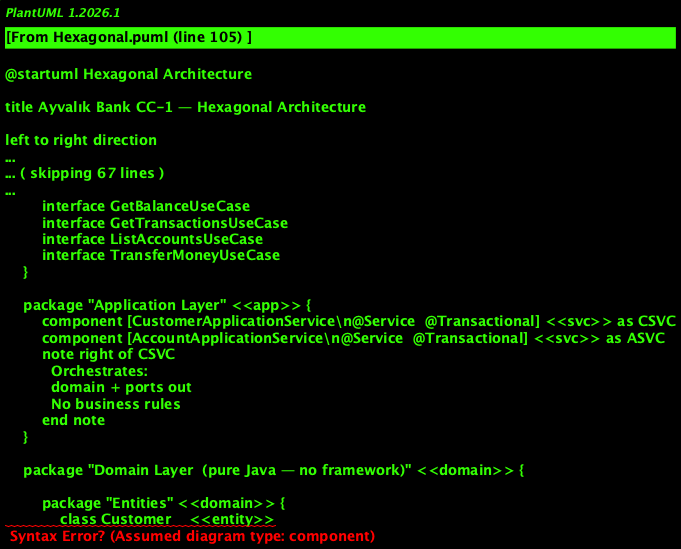

The diagram above was rendered by PlantUML. Its source (embedded in the PNG):
@startuml Hexagonal Architecture

title Ayvalık Bank CC-1 — Hexagonal Architecture

left to right direction

skinparam defaultFontSize 11
skinparam defaultFontName Arial
skinparam shadowing false
skinparam linetype polyline
skinparam packageStyle rectangle

' ── Colour palette ──────────────────────────────────────────────
skinparam package {
    BackgroundColor<<inbound>>    #D8E8FF
    BorderColor<<inbound>>        #2255AA
    FontColor<<inbound>>          #2255AA
    BackgroundColor<<outbound>>   #D8F5D8
    BorderColor<<outbound>>       #226622
    FontColor<<outbound>>         #226622
    BackgroundColor<<port_in>>    #EAF3FF
    BorderColor<<port_in>>        #4488CC
    BackgroundColor<<port_out>>   #EAFAEA
    BorderColor<<port_out>>       #44AA44
    BackgroundColor<<app>>        #FFF8D8
    BorderColor<<app>>            #AA8800
    BackgroundColor<<domain>>     #FFE8E8
    BorderColor<<domain>>         #CC2222
    BackgroundColor<<hexagon>>    #FFFAF0
    BorderColor<<hexagon>>        #CC6600
    FontColor<<hexagon>>          #CC6600
}
skinparam component {
    BackgroundColor<<ctrl>>       #C8DCFF
    BorderColor<<ctrl>>           #2255AA
    BackgroundColor<<svc>>        #FFEEBB
    BorderColor<<svc>>            #AA8800
    BackgroundColor<<adapter>>    #C8F5C8
    BorderColor<<adapter>>        #226622
    BackgroundColor<<security>>   #EEDDFF
    BorderColor<<security>>       #664488
}
skinparam interface {
    BackgroundColor #FFFFFF
    BorderColor     #555555
}
skinparam database {
    BackgroundColor #F0F0F0
    BorderColor     #555555
}

' ════════════════════════════════════════════════
' HTTP CLIENTS
' ════════════════════════════════════════════════
actor Admin    #D8E8FF
actor Customer #D8E8FF

' ════════════════════════════════════════════════
' INBOUND ADAPTERS
' ════════════════════════════════════════════════
package "Inbound Adapters" <<inbound>> {
    component [Security Filter\nBankUserDetailsService] <<security>> as SEC
    component [AdminController\n/api/admin/**] <<ctrl>> as ADMIN
    component [CustomerController\n/api/customers/**] <<ctrl>> as CUST
    component [AccountController\n/api/accounts/**] <<ctrl>> as ACC
    component [GlobalExceptionHandler] <<ctrl>> as EXC
}

' ════════════════════════════════════════════════
' THE HEXAGON
' ════════════════════════════════════════════════
package "« T H E   H E X A G O N »" <<hexagon>> {

    ' ── PORTS IN ───────────────────────────────
    package "Ports In  (Driving / Inbound)" <<port_in>> {
        interface CreateCustomerUseCase
        interface DeleteCustomerUseCase
        interface ListCustomersUseCase
        interface ChangePasswordUseCase
        interface SetTransferFeeUseCase
        interface CreateAccountUseCase
        interface DepositMoneyUseCase
        interface WithdrawMoneyUseCase
        interface GetBalanceUseCase
        interface GetTransactionsUseCase
        interface ListAccountsUseCase
        interface TransferMoneyUseCase
    }

    ' ── APPLICATION LAYER ───────────────────────
    package "Application Layer" <<app>> {
        component [CustomerApplicationService\n@Service  @Transactional] <<svc>> as CSVC
        component [AccountApplicationService\n@Service  @Transactional] <<svc>> as ASVC
        note right of CSVC
          Orchestrates:
          domain + ports out
          No business rules
        end note
    }

    ' ── DOMAIN LAYER ───────────────────────────
    package "Domain Layer  (pure Java — no framework)" <<domain>> {

        package "Entities" <<domain>> {
            class Customer    <<entity>>
            class Account     <entity>>
            class Transaction <<entity>>
        }

        package "Value Objects" <<domain>> {
            class Money           <<record>>
            class Password        <<record>>
            class CustomerId      <<record>>
            class AccountId       <<record>>
            class TransactionId   <<record>>
            enum  Currency
            enum  TransactionType
        }

        package "Domain Services" <<domain>> {
            class PasswordValidationService <<service>>
            class TransferDomainService     <<service>>
        }
    }

    ' ── PORTS OUT ──────────────────────────────
    package "Ports Out  (Driven / Outbound)" <<port_out>> {
        interface CustomerRepositoryPort
        interface AccountRepositoryPort
        interface TransactionRepositoryPort
        interface PasswordHasherPort
        interface SettingsRepositoryPort
    }
}

' ════════════════════════════════════════════════
' OUTBOUND ADAPTERS
' ════════════════════════════════════════════════
package "Outbound Adapters" <<outbound>> {
    component [CustomerPersistenceAdapter]     <<adapter>> as CP
    component [AccountPersistenceAdapter]      <<adapter>> as AP
    component [TransactionPersistenceAdapter]  <<adapter>> as TP
    component [SettingsPersistenceAdapter]     <<adapter>> as SP
    component [BCryptPasswordHasherAdapter\n(strength 12)] <<adapter>> as BCRYPT
}

' ════════════════════════════════════════════════
' DATABASE
' ════════════════════════════════════════════════
database "PostgreSQL\n──────────────────\ncustomers\npassword_history\naccounts\ntransactions\nsettings" as DB

' ════════════════════════════════════════════════
' CONNECTIONS — INBOUND SIDE
' ════════════════════════════════════════════════
Admin    --> SEC  : HTTPS
Customer --> SEC  : HTTPS

SEC   --> ADMIN
SEC   --> CUST
SEC   --> ACC

ADMIN --> CreateCustomerUseCase
ADMIN --> DeleteCustomerUseCase
ADMIN --> ListCustomersUseCase
ADMIN --> SetTransferFeeUseCase
CUST  --> ChangePasswordUseCase
ACC   --> CreateAccountUseCase
ACC   --> DepositMoneyUseCase
ACC   --> WithdrawMoneyUseCase
ACC   --> GetBalanceUseCase
ACC   --> GetTransactionsUseCase
ACC   --> ListAccountsUseCase
ACC   --> TransferMoneyUseCase

' ════════════════════════════════════════════════
' CONNECTIONS — USE CASES → APPLICATION SERVICES
' ════════════════════════════════════════════════
CSVC ..|> CreateCustomerUseCase
CSVC ..|> DeleteCustomerUseCase
CSVC ..|> ListCustomersUseCase
CSVC ..|> ChangePasswordUseCase
CSVC ..|> SetTransferFeeUseCase

ASVC ..|> CreateAccountUseCase
ASVC ..|> DepositMoneyUseCase
ASVC ..|> WithdrawMoneyUseCase
ASVC ..|> GetBalanceUseCase
ASVC ..|> GetTransactionsUseCase
ASVC ..|> ListAccountsUseCase
ASVC ..|> TransferMoneyUseCase

' ════════════════════════════════════════════════
' CONNECTIONS — APPLICATION → DOMAIN
' ════════════════════════════════════════════════
CSVC --> Customer
CSVC --> PasswordValidationService
ASVC --> Account
ASVC --> Transaction
ASVC --> TransferDomainService
ASVC --> Money

' ════════════════════════════════════════════════
' CONNECTIONS — APPLICATION → PORTS OUT
' ════════════════════════════════════════════════
CSVC --> CustomerRepositoryPort
CSVC --> PasswordHasherPort
CSVC --> SettingsRepositoryPort
ASVC --> AccountRepositoryPort
ASVC --> TransactionRepositoryPort
ASVC --> SettingsRepositoryPort

' ════════════════════════════════════════════════
' CONNECTIONS — PORTS OUT → OUTBOUND ADAPTERS
' ════════════════════════════════════════════════
CP     ..|> CustomerRepositoryPort
AP     ..|> AccountRepositoryPort
TP     ..|> TransactionRepositoryPort
SP     ..|> SettingsRepositoryPort
BCRYPT ..|> PasswordHasherPort

' ════════════════════════════════════════════════
' CONNECTIONS — OUTBOUND ADAPTERS → DATABASE
' ════════════════════════════════════════════════
CP --> DB
AP --> DB
TP --> DB
SP --> DB

' ════════════════════════════════════════════════
' DEPENDENCY RULE NOTE
' ════════════════════════════════════════════════
note bottom of DB
  All dependencies point INWARD.
  Domain Layer imports NOTHING
  from Spring, JPA, or BCrypt.
end note

@enduml